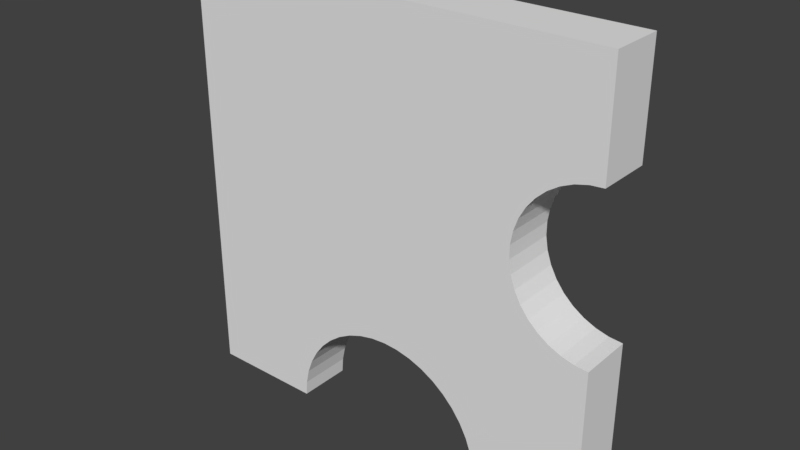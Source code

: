 # Source: 1.blend  (saved by Blender 2.79.0; exported with 4.5.12 LTS)
import bpy
from mathutils import Matrix  # noqa: F401  (used for matrix-valued properties, if any)

bpy.ops.wm.read_factory_settings(use_empty=True)
scene = bpy.context.scene
scene.name = 'Scene'

# ---- collections
col_collection_1 = bpy.data.collections.new('Collection 1'); scene.collection.children.link(col_collection_1)

# ---- world
world_world = bpy.data.worlds.new('World'); scene.world = world_world
world_world.color = (0.05088, 0.05088, 0.05088)
world_world.use_sun_shadow = False
world_world.sun_shadow_jitter_overblur = 0.0
world_world.cycles.sampling_method = 'MANUAL'

# ---- meshes
me_16_031 = bpy.data.meshes.new('16.031')
me_16_031.from_pydata([(-0.09438, -0.0125, -0.1076), (-0.09438, -0.0125, 0.09217), (-0.09438, 0.0125, -0.1076), (-0.09438, 0.0125, 0.09217), (-0.04139, -0.0125, -0.1076), (-0.04139, 0.0125, -0.1076), (-0.04089, -0.0125, -0.1007), (-0.04089, 0.0125, -0.1007), (-0.03942, -0.0125, -0.0939), (-0.03942, 0.0125, -0.0939), (-0.03699, -0.0125, -0.0874), (-0.03699, 0.0125, -0.0874), (-0.03367, -0.0125, -0.08131), (-0.03367, 0.0125, -0.08131), (-0.02952, -0.0125, -0.07576), (-0.02952, 0.0125, -0.07576), (-0.02461, -0.0125, -0.07086), (-0.02461, 0.0125, -0.07086), (-0.01906, -0.0125, -0.0667), (-0.01906, 0.0125, -0.0667), (-0.01297, -0.0125, -0.06338), (-0.01297, 0.0125, -0.06338), (-0.006477, -0.0125, -0.06096), (-0.006477, 0.0125, -0.06096), (0.0002996, -0.0125, -0.05948), (0.0002996, 0.0125, -0.05948), (0.007217, -0.0125, -0.05899), (0.007217, 0.0125, -0.05899), (0.01413, -0.0125, -0.05948), (0.01413, 0.0125, -0.05948), (0.02091, -0.0125, -0.06096), (0.02091, 0.0125, -0.06096), (0.02741, -0.0125, -0.06338), (0.02741, 0.0125, -0.06338), (0.03349, -0.0125, -0.0667), (0.03349, 0.0125, -0.0667), (0.03905, -0.0125, -0.07086), (0.03905, 0.0125, -0.07086), (0.04395, -0.0125, -0.07576), (0.04395, 0.0125, -0.07576), (0.0481, -0.0125, -0.08131), (0.0481, 0.0125, -0.08131), (0.05143, -0.0125, -0.0874), (0.05143, 0.0125, -0.0874), (0.05385, -0.0125, -0.0939), (0.05385, 0.0125, -0.0939), (0.05533, -0.0125, -0.1007), (0.05533, 0.0125, -0.1007), (0.05582, -0.0125, -0.1076), (0.05582, 0.0125, -0.1076), (0.1054, -0.0125, -0.1076), (0.1054, 0.0125, -0.1076), (0.1054, -0.0125, -0.03054), (0.1054, 0.0125, -0.03054), (0.09928, -0.0125, -0.03003), (0.09928, 0.0125, -0.03003), (0.09334, -0.0125, -0.02853), (0.09334, 0.0125, -0.02853), (0.08774, -0.0125, -0.02607), (0.08774, 0.0125, -0.02607), (0.08261, -0.0125, -0.02272), (0.08261, 0.0125, -0.02272), (0.07811, -0.0125, -0.01858), (0.07811, 0.0125, -0.01858), (0.07435, -0.0125, -0.01375), (0.07435, 0.0125, -0.01375), (0.07144, -0.0125, -0.008363), (0.07144, 0.0125, -0.008363), (0.06945, -0.0125, -0.002574), (0.06945, 0.0125, -0.002574), (0.06844, -0.0125, 0.003463), (0.06844, 0.0125, 0.003463), (0.06844, -0.0125, 0.009584), (0.06844, 0.0125, 0.009584), (0.06945, -0.0125, 0.01562), (0.06945, 0.0125, 0.01562), (0.07144, -0.0125, 0.02141), (0.07144, 0.0125, 0.02141), (0.07435, -0.0125, 0.02679), (0.07435, 0.0125, 0.02679), (0.07811, -0.0125, 0.03162), (0.07811, 0.0125, 0.03162), (0.08261, -0.0125, 0.03577), (0.08261, 0.0125, 0.03577), (0.08774, -0.0125, 0.03912), (0.08774, 0.0125, 0.03912), (0.09334, -0.0125, 0.04158), (0.09334, 0.0125, 0.04158), (0.09928, -0.0125, 0.04308), (0.09928, 0.0125, 0.04308), (0.1054, -0.0125, 0.04358), (0.1054, 0.0125, 0.04358), (0.1054, -0.0125, 0.09217), (0.1054, 0.0125, 0.09217)], [], [(21, 23, 22, 20), (47, 49, 48, 46), (87, 89, 88, 86), (83, 85, 84, 82), (53, 55, 54, 52), (57, 59, 58, 56), (5, 7, 6, 4), (45, 47, 46, 44), (13, 15, 14, 12), (85, 87, 86, 84), (19, 21, 20, 18), (27, 29, 28, 26), (89, 91, 90, 88), (33, 35, 34, 32), (65, 67, 66, 64), (69, 71, 70, 68), (25, 27, 26, 24), (79, 81, 80, 78), (41, 43, 42, 40), (55, 57, 56, 54), (1, 3, 2, 0), (90, 91, 93, 92), (75, 77, 76, 74), (59, 61, 60, 58), (37, 39, 38, 36), (50, 51, 53, 52), (29, 31, 30, 28), (23, 25, 24, 22), (77, 79, 78, 76), (9, 11, 10, 8), (7, 9, 8, 6), (71, 73, 72, 70), (31, 33, 32, 30), (67, 69, 68, 66), (92, 93, 3, 1), (39, 41, 40, 38), (29, 27, 25, 23, 21, 19, 17, 15, 13, 11, 9, 7, 5, 2, 3, 93, 91, 89, 87, 85, 83, 81, 79, 77, 75, 73, 71, 69, 67, 65, 63, 61, 59, 57, 55, 53, 51, 49, 47, 45, 43, 41, 39, 37, 35, 33, 31), (86, 88, 90, 92, 1, 0, 4, 6, 8, 10, 12, 14, 16, 18, 20, 22, 24, 26, 28, 30, 32, 34, 36, 38, 40, 42, 44, 46, 48, 50, 52, 54, 56, 58, 60, 62, 64, 66, 68, 70, 72, 74, 76, 78, 80, 82, 84), (35, 37, 36, 34), (63, 65, 64, 62), (15, 17, 16, 14), (48, 49, 51, 50), (61, 63, 62, 60), (0, 2, 5, 4), (73, 75, 74, 72), (43, 45, 44, 42), (11, 13, 12, 10), (81, 83, 82, 80), (17, 19, 18, 16)])
_uv = me_16_031.uv_layers.new(name='UVMap')
_uv.uv.foreach_set('vector', [0.818, 0.5322, 0.818, 0.5491, 0.727, 0.5491, 0.727, 0.5322, 0.909, 0.5067, 0.909, 0.4895, 1.0, 0.4895, 1.0, 0.5067, 0.818, 0.7053, 0.818, 0.69, 0.909, 0.69, 0.909, 0.7053, 0.818, 0.7338, 0.818, 0.72, 0.909, 0.72, 0.909, 0.7338, 0.909, 0.6878, 0.909, 0.6727, 1.0, 0.6727, 1.0, 0.6878, 0.909, 0.6574, 0.909, 0.6423, 1.0, 0.6423, 1.0, 0.6574, 0.818, 0.6464, 0.818, 0.6637, 0.727, 0.6637, 0.727, 0.6464, 0.909, 0.524, 0.909, 0.5067, 1.0, 0.5067, 1.0, 0.524, 0.818, 0.7136, 0.818, 0.7284, 0.727, 0.7284, 0.727, 0.7136, 0.818, 0.72, 0.818, 0.7053, 0.909, 0.7053, 0.909, 0.72, 0.818, 0.516, 0.818, 0.5322, 0.727, 0.5322, 0.727, 0.516, 0.818, 0.5837, 0.818, 0.6007, 0.727, 0.6007, 0.727, 0.5837, 0.818, 0.69, 0.818, 0.6747, 0.909, 0.6747, 0.909, 0.69, 0.818, 0.6324, 0.818, 0.6464, 0.727, 0.6464, 0.727, 0.6324, 1.0, 0.3756, 1.0, 0.3883, 0.909, 0.3883, 0.909, 0.3756, 1.0, 0.4023, 1.0, 0.4172, 0.909, 0.4172, 0.909, 0.4023, 0.818, 0.5664, 0.818, 0.5837, 0.727, 0.5837, 0.727, 0.5664, 1.0, 0.4766, 1.0, 0.4895, 0.909, 0.4895, 0.909, 0.4766, 0.909, 0.558, 0.909, 0.5412, 1.0, 0.5412, 1.0, 0.558, 0.909, 0.6727, 0.909, 0.6574, 1.0, 0.6574, 1.0, 0.6727, 0.818, 0.487, 0.727, 0.487, 0.727, 0.0, 0.818, 0.0, 0.909, 0.2544, 1.0, 0.2544, 1.0, 0.3756, 0.909, 0.3756, 1.0, 0.4477, 1.0, 0.4626, 0.909, 0.4626, 0.909, 0.4477, 0.909, 0.6423, 0.909, 0.6277, 1.0, 0.6277, 1.0, 0.6423, 0.909, 0.5886, 0.909, 0.5738, 1.0, 0.5738, 1.0, 0.5886, 0.818, 0.4826, 0.909, 0.4826, 0.909, 0.6747, 0.818, 0.6747, 0.818, 0.6007, 0.818, 0.617, 0.727, 0.617, 0.727, 0.6007, 0.818, 0.5491, 0.818, 0.5664, 0.727, 0.5664, 0.727, 0.5491, 1.0, 0.4626, 1.0, 0.4766, 0.909, 0.4766, 0.909, 0.4626, 0.818, 0.6809, 0.818, 0.6977, 0.727, 0.6977, 0.727, 0.6809, 0.818, 0.6637, 0.818, 0.6809, 0.727, 0.6809, 0.727, 0.6637, 1.0, 0.4172, 1.0, 0.4324, 0.909, 0.4324, 0.909, 0.4172, 0.818, 0.617, 0.818, 0.6324, 0.727, 0.6324, 0.727, 0.617, 1.0, 0.3883, 1.0, 0.4023, 0.909, 0.4023, 0.909, 0.3883, 0.909, 0.4826, 0.818, 0.4826, 0.818, 0.0, 0.909, 0.0, 0.909, 0.5738, 0.909, 0.558, 1.0, 0.558, 1.0, 0.5738, 0.395, 0.3796, 0.3698, 0.3783, 0.3446, 0.3796, 0.3199, 0.3833, 0.2963, 0.3893, 0.2741, 0.3977, 0.2539, 0.4081, 0.2361, 0.4203, 0.221, 0.4342, 0.2089, 0.4495, 0.2001, 0.4657, 0.1947, 0.4827, 0.1929, 0.5, 2.44e-07, 0.5, 0.0, 1.678e-07, 0.727, 0.0, 0.727, 0.1216, 0.7048, 0.1229, 0.6832, 0.1266, 0.6628, 0.1328, 0.6442, 0.1412, 0.6278, 0.1515, 0.6141, 0.1636, 0.6035, 0.1771, 0.5963, 0.1916, 0.5926, 0.2067, 0.5926, 0.222, 0.5963, 0.2371, 0.6035, 0.2516, 0.6141, 0.2651, 0.6278, 0.2772, 0.6442, 0.2876, 0.6628, 0.296, 0.6832, 0.3021, 0.7048, 0.3059, 0.727, 0.3071, 0.727, 0.5, 0.5467, 0.5, 0.5449, 0.4827, 0.5395, 0.4657, 0.5307, 0.4495, 0.5186, 0.4342, 0.5035, 0.4203, 0.4856, 0.4081, 0.4654, 0.3977, 0.4433, 0.3893, 0.4196, 0.3833, 0.2331, 0.9296, 0.2405, 0.9316, 0.2481, 0.9323, 0.2481, 0.9919, 4.739e-07, 0.9893, 2.843e-07, 0.7439, 0.06581, 0.7446, 0.06643, 0.7531, 0.06826, 0.7615, 0.07127, 0.7695, 0.07539, 0.777, 0.08056, 0.7839, 0.08664, 0.79, 0.09354, 0.7952, 0.1011, 0.7993, 0.1092, 0.8024, 0.1176, 0.8043, 0.1262, 0.805, 0.1348, 0.8045, 0.1432, 0.8027, 0.1512, 0.7999, 0.1588, 0.7959, 0.1657, 0.7908, 0.1718, 0.7849, 0.1769, 0.7781, 0.1811, 0.7707, 0.1841, 0.7627, 0.1859, 0.7544, 0.1865, 0.7459, 0.2481, 0.7466, 0.2481, 0.8412, 0.2405, 0.8418, 0.2331, 0.8435, 0.2262, 0.8465, 0.2198, 0.8505, 0.2142, 0.8556, 0.2095, 0.8614, 0.2059, 0.868, 0.2035, 0.8751, 0.2022, 0.8825, 0.2022, 0.89, 0.2035, 0.8974, 0.2059, 0.9046, 0.2095, 0.9112, 0.2142, 0.9172, 0.2198, 0.9224, 0.2262, 0.9265, 0.909, 0.6019, 0.909, 0.5886, 1.0, 0.5886, 1.0, 0.6019, 0.909, 0.6141, 0.909, 0.6019, 1.0, 0.6019, 1.0, 0.6141, 0.818, 0.487, 0.818, 0.5008, 0.727, 0.5008, 0.727, 0.487, 1.0, 0.2544, 0.909, 0.2544, 0.909, 0.1315, 1.0, 0.1315, 0.909, 0.6277, 0.909, 0.6141, 1.0, 0.6141, 1.0, 0.6277, 0.909, 0.0, 1.0, 1.865e-08, 1.0, 0.1315, 0.909, 0.1315, 1.0, 0.4324, 1.0, 0.4477, 0.909, 0.4477, 0.909, 0.4324, 0.909, 0.5412, 0.909, 0.524, 1.0, 0.524, 1.0, 0.5412, 0.818, 0.6977, 0.818, 0.7136, 0.727, 0.7136, 0.727, 0.6977, 0.818, 0.7463, 0.818, 0.7338, 0.909, 0.7338, 0.909, 0.7463, 0.818, 0.5008, 0.818, 0.516, 0.727, 0.516, 0.727, 0.5008])
me_16_031.use_remesh_preserve_volume = False
me_16_031.use_remesh_preserve_attributes = False
me_16_031.use_mirror_vertex_groups = False
me_16_031.update()

# ---- objects
ob_1 = bpy.data.objects.new('1', me_16_031)

# ---- transforms, parenting, visibility, modifiers, constraints
ob_1.location = (0.09438, 0.7134, 0.0125)
ob_1.lineart.crease_threshold = 0.0

# ---- collection membership
col_collection_1.objects.link(ob_1)

# ---- scene / render settings (as saved in the file)
scene.frame_start = 1; scene.frame_end = 250; scene.frame_set(2)
scene.render.engine = 'BLENDER_EEVEE_NEXT'
scene.render.resolution_percentage = 50
scene.render.dither_intensity = 0.0
scene.cycles.use_denoising = False
scene.cycles.samples = 128
scene.cycles.sampling_pattern = 'TABULATED_SOBOL'
scene.cycles.use_adaptive_sampling = False
scene.cycles.use_light_tree = False
scene.cycles.blur_glossy = 0.0
scene.cycles.sample_clamp_indirect = 0.0
scene.view_settings.view_transform = 'Standard'
bpy.context.view_layer.update()

# ---- added for rendering (the .blend has no active camera and no usable light): camera, sun
cam_auto = bpy.data.cameras.new('AutoCamera')
cam_auto.lens = 50.0
cam_auto.sensor_width = 36.0
cam_auto.clip_end = 1000.0
ob_auto_camera = bpy.data.objects.new('AutoCamera', cam_auto)
scene.collection.objects.link(ob_auto_camera)
ob_auto_camera.location = (0.362282, 0.398471, 0.21471)
ob_auto_camera.rotation_euler = (1.09748, -7.21219e-08, 0.694738)
scene.camera = ob_auto_camera
light_auto_sun = bpy.data.lights.new('AutoSun', 'SUN')
light_auto_sun.energy = 3.0
light_auto_sun.angle = 0.0523599
ob_auto_sun = bpy.data.objects.new('AutoSun', light_auto_sun)
scene.collection.objects.link(ob_auto_sun)
ob_auto_sun.rotation_euler = (0.872665, 0.174533, 0.523599)
bpy.context.view_layer.update()
